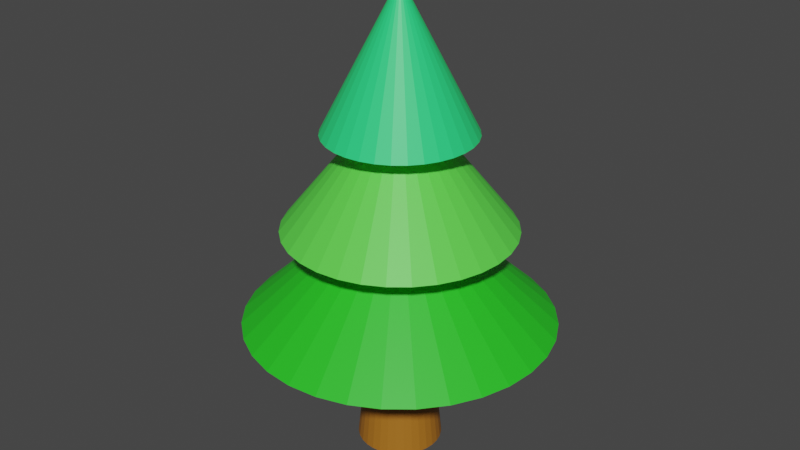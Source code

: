 # Source: tree.blend  (saved by Blender 3.3.6; exported with 4.5.12 LTS)
import bpy
from mathutils import Matrix  # noqa: F401  (used for matrix-valued properties, if any)

bpy.ops.wm.read_factory_settings(use_empty=True)
scene = bpy.context.scene
scene.name = 'Scene'

# ---- collections
col_collection = bpy.data.collections.new('Collection'); scene.collection.children.link(col_collection)

# ---- materials (node trees are filled in below, after node groups)
mat_tree_trunk = bpy.data.materials.new('tree_trunk')
mat_tree_trunk.use_transparent_shadow = False
mat_tree_leaves1 = bpy.data.materials.new('tree_leaves1')
mat_tree_leaves1.use_transparent_shadow = False
mat_tree_leaves2 = bpy.data.materials.new('tree_leaves2')
mat_tree_leaves2.use_transparent_shadow = False
mat_tree_leaves3 = bpy.data.materials.new('tree_leaves3')
mat_tree_leaves3.use_transparent_shadow = False

# ---- material node trees
mat_tree_trunk.use_nodes = True; mat_tree_trunk.node_tree.nodes.clear()
_N = mat_tree_trunk.node_tree.nodes; _L = mat_tree_trunk.node_tree.links
n0 = _N.new('ShaderNodeBsdfPrincipled'); n0.name = 'Principled BSDF'; n0.location = (10, 300)
n0.distribution = 'GGX'
n0.subsurface_method = 'RANDOM_WALK_SKIN'
n0.inputs[0].default_value = (0.3887, 0.1454, 0.01275, 1.0)
n0.inputs[3].default_value = 1.45
n0.inputs[27].default_value = (0.0, 0.0, 0.0, 1.0)
n0.inputs[28].default_value = 1.0
n1 = _N.new('ShaderNodeOutputMaterial'); n1.name = 'Material Output'; n1.location = (300, 300)
_L.new(n0.outputs[0], n1.inputs[0])
n1.is_active_output = True
mat_tree_leaves1.use_nodes = True; mat_tree_leaves1.node_tree.nodes.clear()
_N = mat_tree_leaves1.node_tree.nodes; _L = mat_tree_leaves1.node_tree.links
n0 = _N.new('ShaderNodeBsdfPrincipled'); n0.name = 'Principled BSDF'; n0.location = (10, 300)
n0.distribution = 'GGX'
n0.subsurface_method = 'RANDOM_WALK_SKIN'
n0.inputs[0].default_value = (0.02152, 0.6038, 0.01809, 1.0)
n0.inputs[3].default_value = 1.45
n0.inputs[27].default_value = (0.0, 0.0, 0.0, 1.0)
n0.inputs[28].default_value = 1.0
n1 = _N.new('ShaderNodeOutputMaterial'); n1.name = 'Material Output'; n1.location = (300, 300)
_L.new(n0.outputs[0], n1.inputs[0])
n1.is_active_output = True
mat_tree_leaves2.use_nodes = True; mat_tree_leaves2.node_tree.nodes.clear()
_N = mat_tree_leaves2.node_tree.nodes; _L = mat_tree_leaves2.node_tree.links
n0 = _N.new('ShaderNodeBsdfPrincipled'); n0.name = 'Principled BSDF'; n0.location = (10, 300)
n0.distribution = 'GGX'
n0.subsurface_method = 'RANDOM_WALK_SKIN'
n0.inputs[0].default_value = (0.1085, 0.8, 0.07061, 1.0)
n0.inputs[3].default_value = 1.45
n0.inputs[27].default_value = (0.0, 0.0, 0.0, 1.0)
n0.inputs[28].default_value = 1.0
n1 = _N.new('ShaderNodeOutputMaterial'); n1.name = 'Material Output'; n1.location = (300, 300)
_L.new(n0.outputs[0], n1.inputs[0])
n1.is_active_output = True
mat_tree_leaves3.use_nodes = True; mat_tree_leaves3.node_tree.nodes.clear()
_N = mat_tree_leaves3.node_tree.nodes; _L = mat_tree_leaves3.node_tree.links
n0 = _N.new('ShaderNodeBsdfPrincipled'); n0.name = 'Principled BSDF'; n0.location = (10, 300)
n0.distribution = 'GGX'
n0.subsurface_method = 'RANDOM_WALK_SKIN'
n0.inputs[0].default_value = (0.02602, 0.8, 0.2046, 1.0)
n0.inputs[3].default_value = 1.45
n0.inputs[27].default_value = (0.0, 0.0, 0.0, 1.0)
n0.inputs[28].default_value = 1.0
n1 = _N.new('ShaderNodeOutputMaterial'); n1.name = 'Material Output'; n1.location = (300, 300)
_L.new(n0.outputs[0], n1.inputs[0])
n1.is_active_output = True

# ---- world
world_world = bpy.data.worlds.new('World'); scene.world = world_world
world_world.use_nodes = True; world_world.node_tree.nodes.clear()
_N = world_world.node_tree.nodes; _L = world_world.node_tree.links
n0 = _N.new('ShaderNodeOutputWorld'); n0.name = 'World Output'; n0.location = (300, 300)
n1 = _N.new('ShaderNodeBackground'); n1.name = 'Background'; n1.location = (10, 300)
n1.inputs[0].default_value = (0.05088, 0.05088, 0.05088, 1.0)
_L.new(n1.outputs[0], n0.inputs[0])
n0.is_active_output = True
world_world.color = (0.05088, 0.05088, 0.05088)
world_world.use_sun_shadow = False
world_world.sun_shadow_jitter_overblur = 0.0

# ---- meshes
me_x = bpy.data.meshes.new('柱体')
me_x.from_pydata([(-1.77e-08, 1.578, -2.384e-07), (0.3079, 1.548, -2.384e-07), (0.604, 1.458, -2.384e-07), (0.8769, 1.312, -2.384e-07), (1.116, 1.116, -2.384e-07), (1.312, 0.8769, -2.384e-07), (1.458, 0.604, -2.384e-07), (1.548, 0.3079, -2.384e-07), (1.578, 9.808e-09, -2.384e-07), (1.548, -0.3079, -2.384e-07), (1.458, -0.604, -2.384e-07), (1.312, -0.8769, -2.384e-07), (1.116, -1.116, -2.384e-07), (0.8769, -1.312, -2.384e-07), (0.604, -1.458, -2.384e-07), (0.3079, -1.548, -2.384e-07), (-1.77e-08, -1.578, -2.384e-07), (-0.3079, -1.548, -2.384e-07), (-0.604, -1.458, -2.384e-07), (-0.8769, -1.312, -2.384e-07), (-1.116, -1.116, -2.384e-07), (-1.312, -0.8769, -2.384e-07), (-1.458, -0.604, -2.384e-07), (-1.548, -0.3079, -2.384e-07), (-1.578, 9.808e-09, -2.384e-07), (-1.548, 0.3079, -2.384e-07), (-1.458, 0.604, -2.384e-07), (-1.312, 0.8769, -2.384e-07), (-1.116, 1.116, -2.384e-07), (-0.8769, 1.312, -2.384e-07), (-0.604, 1.458, -2.384e-07), (-0.3079, 1.548, -2.384e-07), (0.1951, 0.9808, 5.54), (5.84e-08, 1.0, 5.54), (0.3827, 0.9239, 5.54), (0.5556, 0.8315, 5.54), (0.7071, 0.7071, 5.54), (0.8315, 0.5556, 5.54), (0.9239, 0.3827, 5.54), (0.9808, 0.1951, 5.54), (1.0, 9.808e-09, 5.54), (0.9808, -0.1951, 5.54), (0.9239, -0.3827, 5.54), (0.8315, -0.5556, 5.54), (0.7071, -0.7071, 5.54), (0.5556, -0.8315, 5.54), (0.3827, -0.9239, 5.54), (0.1951, -0.9808, 5.54), (5.84e-08, -1.0, 5.54), (-0.1951, -0.9808, 5.54), (-0.3827, -0.9239, 5.54), (-0.5556, -0.8315, 5.54), (-0.7071, -0.7071, 5.54), (-0.8315, -0.5556, 5.54), (-0.9239, -0.3827, 5.54), (-0.9808, -0.1951, 5.54), (-1.0, 9.808e-09, 5.54), (-0.9808, 0.1951, 5.54), (-0.9239, 0.3827, 5.54), (-0.8315, 0.5556, 5.54), (-0.7071, 0.7071, 5.54), (-0.5556, 0.8315, 5.54), (-0.3827, 0.9239, 5.54), (-0.1951, 0.9808, 5.54)], [], [(1, 32, 34, 2), (2, 34, 35, 3), (3, 35, 36, 4), (4, 36, 37, 5), (5, 37, 38, 6), (6, 38, 39, 7), (7, 39, 40, 8), (8, 40, 41, 9), (9, 41, 42, 10), (10, 42, 43, 11), (11, 43, 44, 12), (12, 44, 45, 13), (13, 45, 46, 14), (14, 46, 47, 15), (15, 47, 48, 16), (16, 48, 49, 17), (17, 49, 50, 18), (18, 50, 51, 19), (19, 51, 52, 20), (20, 52, 53, 21), (21, 53, 54, 22), (22, 54, 55, 23), (23, 55, 56, 24), (24, 56, 57, 25), (25, 57, 58, 26), (26, 58, 59, 27), (27, 59, 60, 28), (28, 60, 61, 29), (29, 61, 62, 30), (30, 62, 63, 31), (31, 63, 33, 0), (0, 1, 2, 3, 4, 5, 6, 7, 8, 9, 10, 11, 12, 13, 14, 15, 16, 17, 18, 19, 20, 21, 22, 23, 24, 25, 26, 27, 28, 29, 30, 31), (32, 33, 63, 62, 61, 60, 59, 58, 57, 56, 55, 54, 53, 52, 51, 50, 49, 48, 47, 46, 45, 44, 43, 42, 41, 40, 39, 38, 37, 36, 35, 34), (0, 33, 32, 1)])
_uv = me_x.uv_layers.new(name='UV 贴图')
_uv.uv.foreach_set('vector', [0.9688, 0.5, 0.9688, 1.0, 0.9375, 1.0, 0.9375, 0.5, 0.9375, 0.5, 0.9375, 1.0, 0.9062, 1.0, 0.9062, 0.5, 0.9062, 0.5, 0.9062, 1.0, 0.875, 1.0, 0.875, 0.5, 0.875, 0.5, 0.875, 1.0, 0.8438, 1.0, 0.8438, 0.5, 0.8438, 0.5, 0.8438, 1.0, 0.8125, 1.0, 0.8125, 0.5, 0.8125, 0.5, 0.8125, 1.0, 0.7812, 1.0, 0.7812, 0.5, 0.7812, 0.5, 0.7812, 1.0, 0.75, 1.0, 0.75, 0.5, 0.75, 0.5, 0.75, 1.0, 0.7188, 1.0, 0.7188, 0.5, 0.7188, 0.5, 0.7188, 1.0, 0.6875, 1.0, 0.6875, 0.5, 0.6875, 0.5, 0.6875, 1.0, 0.6562, 1.0, 0.6562, 0.5, 0.6562, 0.5, 0.6562, 1.0, 0.625, 1.0, 0.625, 0.5, 0.625, 0.5, 0.625, 1.0, 0.5938, 1.0, 0.5938, 0.5, 0.5938, 0.5, 0.5938, 1.0, 0.5625, 1.0, 0.5625, 0.5, 0.5625, 0.5, 0.5625, 1.0, 0.5312, 1.0, 0.5312, 0.5, 0.5312, 0.5, 0.5312, 1.0, 0.5, 1.0, 0.5, 0.5, 0.5, 0.5, 0.5, 1.0, 0.4688, 1.0, 0.4688, 0.5, 0.4688, 0.5, 0.4688, 1.0, 0.4375, 1.0, 0.4375, 0.5, 0.4375, 0.5, 0.4375, 1.0, 0.4062, 1.0, 0.4062, 0.5, 0.4062, 0.5, 0.4062, 1.0, 0.375, 1.0, 0.375, 0.5, 0.375, 0.5, 0.375, 1.0, 0.3438, 1.0, 0.3438, 0.5, 0.3438, 0.5, 0.3438, 1.0, 0.3125, 1.0, 0.3125, 0.5, 0.3125, 0.5, 0.3125, 1.0, 0.2812, 1.0, 0.2812, 0.5, 0.2812, 0.5, 0.2812, 1.0, 0.25, 1.0, 0.25, 0.5, 0.25, 0.5, 0.25, 1.0, 0.2188, 1.0, 0.2188, 0.5, 0.2188, 0.5, 0.2188, 1.0, 0.1875, 1.0, 0.1875, 0.5, 0.1875, 0.5, 0.1875, 1.0, 0.1562, 1.0, 0.1562, 0.5, 0.1562, 0.5, 0.1562, 1.0, 0.125, 1.0, 0.125, 0.5, 0.125, 0.5, 0.125, 1.0, 0.09375, 1.0, 0.09375, 0.5, 0.09375, 0.5, 0.09375, 1.0, 0.0625, 1.0, 0.0625, 0.5, 0.0625, 0.5, 0.0625, 1.0, 0.03125, 1.0, 0.03125, 0.5, 0.03125, 0.5, 0.03125, 1.0, 0.0, 1.0, 0.0, 0.5, 0.75, 0.49, 0.7968, 0.4854, 0.8418, 0.4717, 0.8833, 0.4496, 0.9197, 0.4197, 0.9496, 0.3833, 0.9717, 0.3418, 0.9854, 0.2968, 0.99, 0.25, 0.9854, 0.2032, 0.9717, 0.1582, 0.9496, 0.1167, 0.9197, 0.08029, 0.8833, 0.05045, 0.8418, 0.02827, 0.7968, 0.01461, 0.75, 0.01, 0.7032, 0.01461, 0.6582, 0.02827, 0.6167, 0.05045, 0.5803, 0.08029, 0.5504, 0.1167, 0.5283, 0.1582, 0.5146, 0.2032, 0.51, 0.25, 0.5146, 0.2968, 0.5283, 0.3418, 0.5504, 0.3833, 0.5803, 0.4197, 0.6167, 0.4496, 0.6582, 0.4717, 0.7032, 0.4854, 0.2968, 0.4854, 0.25, 0.49, 0.2032, 0.4854, 0.1582, 0.4717, 0.1167, 0.4496, 0.08029, 0.4197, 0.05045, 0.3833, 0.02827, 0.3418, 0.01461, 0.2968, 0.01, 0.25, 0.01461, 0.2032, 0.02827, 0.1582, 0.05045, 0.1167, 0.08029, 0.08029, 0.1167, 0.05045, 0.1582, 0.02827, 0.2032, 0.01461, 0.25, 0.01, 0.2968, 0.01461, 0.3418, 0.02827, 0.3833, 0.05045, 0.4197, 0.08029, 0.4496, 0.1167, 0.4717, 0.1582, 0.4854, 0.2032, 0.49, 0.25, 0.4854, 0.2968, 0.4717, 0.3418, 0.4496, 0.3833, 0.4197, 0.4197, 0.3833, 0.4496, 0.3418, 0.4717, 1.0, 0.5, 1.0, 1.0, 0.9688, 1.0, 0.9688, 0.5])
me_x.materials.append(mat_tree_trunk)
me_x.update()
me_x_1 = bpy.data.meshes.new('锥体')
me_x_1.from_pydata([(-8.804e-09, 2.163, -1.0), (0.422, 2.122, -1.0), (0.8278, 1.999, -1.0), (1.202, 1.799, -1.0), (1.53, 1.53, -1.0), (1.799, 1.202, -1.0), (1.999, 0.8278, -1.0), (2.122, 0.422, -1.0), (2.163, -1.055e-08, -1.0), (2.122, -0.422, -1.0), (1.999, -0.8278, -1.0), (1.799, -1.202, -1.0), (1.53, -1.53, -1.0), (1.202, -1.799, -1.0), (0.8278, -1.999, -1.0), (0.422, -2.122, -1.0), (-8.804e-09, -2.163, -1.0), (-0.422, -2.122, -1.0), (-0.8278, -1.999, -1.0), (-1.202, -1.799, -1.0), (-1.53, -1.53, -1.0), (-1.799, -1.202, -1.0), (-1.999, -0.8278, -1.0), (-2.122, -0.422, -1.0), (-2.163, -1.055e-08, -1.0), (-2.122, 0.422, -1.0), (-1.999, 0.8278, -1.0), (-1.799, 1.202, -1.0), (-1.53, 1.53, -1.0), (-1.202, 1.799, -1.0), (-0.8278, 1.999, -1.0), (-0.422, 2.122, -1.0), (0.0, 0.0, 1.0)], [], [(0, 32, 1), (1, 32, 2), (2, 32, 3), (3, 32, 4), (4, 32, 5), (5, 32, 6), (6, 32, 7), (7, 32, 8), (8, 32, 9), (9, 32, 10), (10, 32, 11), (11, 32, 12), (12, 32, 13), (13, 32, 14), (14, 32, 15), (15, 32, 16), (16, 32, 17), (17, 32, 18), (18, 32, 19), (19, 32, 20), (20, 32, 21), (21, 32, 22), (22, 32, 23), (23, 32, 24), (24, 32, 25), (25, 32, 26), (26, 32, 27), (27, 32, 28), (28, 32, 29), (29, 32, 30), (0, 1, 2, 3, 4, 5, 6, 7, 8, 9, 10, 11, 12, 13, 14, 15, 16, 17, 18, 19, 20, 21, 22, 23, 24, 25, 26, 27, 28, 29, 30, 31), (30, 32, 31), (31, 32, 0)])
_uv = me_x_1.uv_layers.new(name='UV 贴图')
_uv.uv.foreach_set('vector', [0.25, 0.49, 0.25, 0.25, 0.2968, 0.4854, 0.2968, 0.4854, 0.25, 0.25, 0.3418, 0.4717, 0.3418, 0.4717, 0.25, 0.25, 0.3833, 0.4496, 0.3833, 0.4496, 0.25, 0.25, 0.4197, 0.4197, 0.4197, 0.4197, 0.25, 0.25, 0.4496, 0.3833, 0.4496, 0.3833, 0.25, 0.25, 0.4717, 0.3418, 0.4717, 0.3418, 0.25, 0.25, 0.4854, 0.2968, 0.4854, 0.2968, 0.25, 0.25, 0.49, 0.25, 0.49, 0.25, 0.25, 0.25, 0.4854, 0.2032, 0.4854, 0.2032, 0.25, 0.25, 0.4717, 0.1582, 0.4717, 0.1582, 0.25, 0.25, 0.4496, 0.1167, 0.4496, 0.1167, 0.25, 0.25, 0.4197, 0.08029, 0.4197, 0.08029, 0.25, 0.25, 0.3833, 0.05045, 0.3833, 0.05045, 0.25, 0.25, 0.3418, 0.02827, 0.3418, 0.02827, 0.25, 0.25, 0.2968, 0.01461, 0.2968, 0.01461, 0.25, 0.25, 0.25, 0.01, 0.25, 0.01, 0.25, 0.25, 0.2032, 0.01461, 0.2032, 0.01461, 0.25, 0.25, 0.1582, 0.02827, 0.1582, 0.02827, 0.25, 0.25, 0.1167, 0.05045, 0.1167, 0.05045, 0.25, 0.25, 0.08029, 0.08029, 0.08029, 0.08029, 0.25, 0.25, 0.05045, 0.1167, 0.05045, 0.1167, 0.25, 0.25, 0.02827, 0.1582, 0.02827, 0.1582, 0.25, 0.25, 0.01461, 0.2032, 0.01461, 0.2032, 0.25, 0.25, 0.01, 0.25, 0.01, 0.25, 0.25, 0.25, 0.01461, 0.2968, 0.01461, 0.2968, 0.25, 0.25, 0.02827, 0.3418, 0.02827, 0.3418, 0.25, 0.25, 0.05045, 0.3833, 0.05045, 0.3833, 0.25, 0.25, 0.08029, 0.4197, 0.08029, 0.4197, 0.25, 0.25, 0.1167, 0.4496, 0.1167, 0.4496, 0.25, 0.25, 0.1582, 0.4717, 0.75, 0.49, 0.7968, 0.4854, 0.8418, 0.4717, 0.8833, 0.4496, 0.9197, 0.4197, 0.9496, 0.3833, 0.9717, 0.3418, 0.9854, 0.2968, 0.99, 0.25, 0.9854, 0.2032, 0.9717, 0.1582, 0.9496, 0.1167, 0.9197, 0.08029, 0.8833, 0.05045, 0.8418, 0.02827, 0.7968, 0.01461, 0.75, 0.01, 0.7032, 0.01461, 0.6582, 0.02827, 0.6167, 0.05045, 0.5803, 0.08029, 0.5504, 0.1167, 0.5283, 0.1582, 0.5146, 0.2032, 0.51, 0.25, 0.5146, 0.2968, 0.5283, 0.3418, 0.5504, 0.3833, 0.5803, 0.4197, 0.6167, 0.4496, 0.6582, 0.4717, 0.7032, 0.4854, 0.1582, 0.4717, 0.25, 0.25, 0.2032, 0.4854, 0.2032, 0.4854, 0.25, 0.25, 0.25, 0.49])
me_x_1.materials.append(mat_tree_leaves1)
me_x_1.update()
me_001 = bpy.data.meshes.new('锥体.001')
me_001.from_pydata([(-3.442e-09, 1.594, -1.0), (0.311, 1.563, -1.0), (0.61, 1.473, -1.0), (0.8856, 1.325, -1.0), (1.127, 1.127, -1.0), (1.325, 0.8856, -1.0), (1.473, 0.61, -1.0), (1.563, 0.311, -1.0), (1.594, -6.889e-09, -1.0), (1.563, -0.311, -1.0), (1.473, -0.61, -1.0), (1.325, -0.8856, -1.0), (1.127, -1.127, -1.0), (0.8856, -1.325, -1.0), (0.61, -1.473, -1.0), (0.311, -1.563, -1.0), (-3.442e-09, -1.594, -1.0), (-0.311, -1.563, -1.0), (-0.61, -1.473, -1.0), (-0.8856, -1.325, -1.0), (-1.127, -1.127, -1.0), (-1.325, -0.8856, -1.0), (-1.473, -0.61, -1.0), (-1.563, -0.311, -1.0), (-1.594, -6.889e-09, -1.0), (-1.563, 0.311, -1.0), (-1.473, 0.61, -1.0), (-1.325, 0.8856, -1.0), (-1.127, 1.127, -1.0), (-0.8856, 1.325, -1.0), (-0.61, 1.473, -1.0), (-0.311, 1.563, -1.0), (0.0, 0.0, 1.0)], [], [(0, 32, 1), (1, 32, 2), (2, 32, 3), (3, 32, 4), (4, 32, 5), (5, 32, 6), (6, 32, 7), (7, 32, 8), (8, 32, 9), (9, 32, 10), (10, 32, 11), (11, 32, 12), (12, 32, 13), (13, 32, 14), (14, 32, 15), (15, 32, 16), (16, 32, 17), (17, 32, 18), (18, 32, 19), (19, 32, 20), (20, 32, 21), (21, 32, 22), (22, 32, 23), (23, 32, 24), (24, 32, 25), (25, 32, 26), (26, 32, 27), (27, 32, 28), (28, 32, 29), (29, 32, 30), (0, 1, 2, 3, 4, 5, 6, 7, 8, 9, 10, 11, 12, 13, 14, 15, 16, 17, 18, 19, 20, 21, 22, 23, 24, 25, 26, 27, 28, 29, 30, 31), (30, 32, 31), (31, 32, 0)])
_uv = me_001.uv_layers.new(name='UV 贴图')
_uv.uv.foreach_set('vector', [0.25, 0.49, 0.25, 0.25, 0.2968, 0.4854, 0.2968, 0.4854, 0.25, 0.25, 0.3418, 0.4717, 0.3418, 0.4717, 0.25, 0.25, 0.3833, 0.4496, 0.3833, 0.4496, 0.25, 0.25, 0.4197, 0.4197, 0.4197, 0.4197, 0.25, 0.25, 0.4496, 0.3833, 0.4496, 0.3833, 0.25, 0.25, 0.4717, 0.3418, 0.4717, 0.3418, 0.25, 0.25, 0.4854, 0.2968, 0.4854, 0.2968, 0.25, 0.25, 0.49, 0.25, 0.49, 0.25, 0.25, 0.25, 0.4854, 0.2032, 0.4854, 0.2032, 0.25, 0.25, 0.4717, 0.1582, 0.4717, 0.1582, 0.25, 0.25, 0.4496, 0.1167, 0.4496, 0.1167, 0.25, 0.25, 0.4197, 0.08029, 0.4197, 0.08029, 0.25, 0.25, 0.3833, 0.05045, 0.3833, 0.05045, 0.25, 0.25, 0.3418, 0.02827, 0.3418, 0.02827, 0.25, 0.25, 0.2968, 0.01461, 0.2968, 0.01461, 0.25, 0.25, 0.25, 0.01, 0.25, 0.01, 0.25, 0.25, 0.2032, 0.01461, 0.2032, 0.01461, 0.25, 0.25, 0.1582, 0.02827, 0.1582, 0.02827, 0.25, 0.25, 0.1167, 0.05045, 0.1167, 0.05045, 0.25, 0.25, 0.08029, 0.08029, 0.08029, 0.08029, 0.25, 0.25, 0.05045, 0.1167, 0.05045, 0.1167, 0.25, 0.25, 0.02827, 0.1582, 0.02827, 0.1582, 0.25, 0.25, 0.01461, 0.2032, 0.01461, 0.2032, 0.25, 0.25, 0.01, 0.25, 0.01, 0.25, 0.25, 0.25, 0.01461, 0.2968, 0.01461, 0.2968, 0.25, 0.25, 0.02827, 0.3418, 0.02827, 0.3418, 0.25, 0.25, 0.05045, 0.3833, 0.05045, 0.3833, 0.25, 0.25, 0.08029, 0.4197, 0.08029, 0.4197, 0.25, 0.25, 0.1167, 0.4496, 0.1167, 0.4496, 0.25, 0.25, 0.1582, 0.4717, 0.75, 0.49, 0.7968, 0.4854, 0.8418, 0.4717, 0.8833, 0.4496, 0.9197, 0.4197, 0.9496, 0.3833, 0.9717, 0.3418, 0.9854, 0.2968, 0.99, 0.25, 0.9854, 0.2032, 0.9717, 0.1582, 0.9496, 0.1167, 0.9197, 0.08029, 0.8833, 0.05045, 0.8418, 0.02827, 0.7968, 0.01461, 0.75, 0.01, 0.7032, 0.01461, 0.6582, 0.02827, 0.6167, 0.05045, 0.5803, 0.08029, 0.5504, 0.1167, 0.5283, 0.1582, 0.5146, 0.2032, 0.51, 0.25, 0.5146, 0.2968, 0.5283, 0.3418, 0.5504, 0.3833, 0.5803, 0.4197, 0.6167, 0.4496, 0.6582, 0.4717, 0.7032, 0.4854, 0.1582, 0.4717, 0.25, 0.25, 0.2032, 0.4854, 0.2032, 0.4854, 0.25, 0.25, 0.25, 0.49])
me_001.materials.append(mat_tree_leaves2)
me_001.update()
me_002 = bpy.data.meshes.new('锥体.002')
me_002.from_pydata([(5.294e-09, 1.032, -1.0), (0.2014, 1.013, -1.0), (0.3951, 0.9538, -1.0), (0.5736, 0.8584, -1.0), (0.73, 0.73, -1.0), (0.8584, 0.5736, -1.0), (0.9538, 0.3951, -1.0), (1.013, 0.2014, -1.0), (1.032, 1.718e-09, -1.0), (1.013, -0.2014, -1.0), (0.9538, -0.3951, -1.0), (0.8584, -0.5736, -1.0), (0.73, -0.73, -1.0), (0.5736, -0.8584, -1.0), (0.3951, -0.9538, -1.0), (0.2014, -1.013, -1.0), (5.294e-09, -1.032, -1.0), (-0.2014, -1.013, -1.0), (-0.3951, -0.9538, -1.0), (-0.5736, -0.8584, -1.0), (-0.73, -0.73, -1.0), (-0.8584, -0.5736, -1.0), (-0.9538, -0.3951, -1.0), (-1.013, -0.2014, -1.0), (-1.032, 1.718e-09, -1.0), (-1.013, 0.2014, -1.0), (-0.9538, 0.3951, -1.0), (-0.8584, 0.5736, -1.0), (-0.73, 0.73, -1.0), (-0.5736, 0.8584, -1.0), (-0.3951, 0.9538, -1.0), (-0.2014, 1.013, -1.0), (0.0, 0.0, 1.0)], [], [(0, 32, 1), (1, 32, 2), (2, 32, 3), (3, 32, 4), (4, 32, 5), (5, 32, 6), (6, 32, 7), (7, 32, 8), (8, 32, 9), (9, 32, 10), (10, 32, 11), (11, 32, 12), (12, 32, 13), (13, 32, 14), (14, 32, 15), (15, 32, 16), (16, 32, 17), (17, 32, 18), (18, 32, 19), (19, 32, 20), (20, 32, 21), (21, 32, 22), (22, 32, 23), (23, 32, 24), (24, 32, 25), (25, 32, 26), (26, 32, 27), (27, 32, 28), (28, 32, 29), (29, 32, 30), (0, 1, 2, 3, 4, 5, 6, 7, 8, 9, 10, 11, 12, 13, 14, 15, 16, 17, 18, 19, 20, 21, 22, 23, 24, 25, 26, 27, 28, 29, 30, 31), (30, 32, 31), (31, 32, 0)])
_uv = me_002.uv_layers.new(name='UV 贴图')
_uv.uv.foreach_set('vector', [0.25, 0.49, 0.25, 0.25, 0.2968, 0.4854, 0.2968, 0.4854, 0.25, 0.25, 0.3418, 0.4717, 0.3418, 0.4717, 0.25, 0.25, 0.3833, 0.4496, 0.3833, 0.4496, 0.25, 0.25, 0.4197, 0.4197, 0.4197, 0.4197, 0.25, 0.25, 0.4496, 0.3833, 0.4496, 0.3833, 0.25, 0.25, 0.4717, 0.3418, 0.4717, 0.3418, 0.25, 0.25, 0.4854, 0.2968, 0.4854, 0.2968, 0.25, 0.25, 0.49, 0.25, 0.49, 0.25, 0.25, 0.25, 0.4854, 0.2032, 0.4854, 0.2032, 0.25, 0.25, 0.4717, 0.1582, 0.4717, 0.1582, 0.25, 0.25, 0.4496, 0.1167, 0.4496, 0.1167, 0.25, 0.25, 0.4197, 0.08029, 0.4197, 0.08029, 0.25, 0.25, 0.3833, 0.05045, 0.3833, 0.05045, 0.25, 0.25, 0.3418, 0.02827, 0.3418, 0.02827, 0.25, 0.25, 0.2968, 0.01461, 0.2968, 0.01461, 0.25, 0.25, 0.25, 0.01, 0.25, 0.01, 0.25, 0.25, 0.2032, 0.01461, 0.2032, 0.01461, 0.25, 0.25, 0.1582, 0.02827, 0.1582, 0.02827, 0.25, 0.25, 0.1167, 0.05045, 0.1167, 0.05045, 0.25, 0.25, 0.08029, 0.08029, 0.08029, 0.08029, 0.25, 0.25, 0.05045, 0.1167, 0.05045, 0.1167, 0.25, 0.25, 0.02827, 0.1582, 0.02827, 0.1582, 0.25, 0.25, 0.01461, 0.2032, 0.01461, 0.2032, 0.25, 0.25, 0.01, 0.25, 0.01, 0.25, 0.25, 0.25, 0.01461, 0.2968, 0.01461, 0.2968, 0.25, 0.25, 0.02827, 0.3418, 0.02827, 0.3418, 0.25, 0.25, 0.05045, 0.3833, 0.05045, 0.3833, 0.25, 0.25, 0.08029, 0.4197, 0.08029, 0.4197, 0.25, 0.25, 0.1167, 0.4496, 0.1167, 0.4496, 0.25, 0.25, 0.1582, 0.4717, 0.75, 0.49, 0.7968, 0.4854, 0.8418, 0.4717, 0.8833, 0.4496, 0.9197, 0.4197, 0.9496, 0.3833, 0.9717, 0.3418, 0.9854, 0.2968, 0.99, 0.25, 0.9854, 0.2032, 0.9717, 0.1582, 0.9496, 0.1167, 0.9197, 0.08029, 0.8833, 0.05045, 0.8418, 0.02827, 0.7968, 0.01461, 0.75, 0.01, 0.7032, 0.01461, 0.6582, 0.02827, 0.6167, 0.05045, 0.5803, 0.08029, 0.5504, 0.1167, 0.5283, 0.1582, 0.5146, 0.2032, 0.51, 0.25, 0.5146, 0.2968, 0.5283, 0.3418, 0.5504, 0.3833, 0.5803, 0.4197, 0.6167, 0.4496, 0.6582, 0.4717, 0.7032, 0.4854, 0.1582, 0.4717, 0.25, 0.25, 0.2032, 0.4854, 0.2032, 0.4854, 0.25, 0.25, 0.25, 0.49])
me_002.materials.append(mat_tree_leaves3)
me_002.update()

# ---- objects
ob_tree_trunk = bpy.data.objects.new('tree_trunk', me_x)
ob_tree_leaves1 = bpy.data.objects.new('tree_leaves1', me_x_1)
ob_tree_leaves2 = bpy.data.objects.new('tree_leaves2', me_001)
ob_tree_leaves3 = bpy.data.objects.new('tree_leaves3', me_002)

# ---- transforms, parenting, visibility, modifiers, constraints
ob_tree_trunk.location = (3.492e-09, -3.725e-09, 0.0)
ob_tree_trunk.scale = (0.3798, 0.3798, 0.3798)
ob_tree_leaves1.location = (0.0, 0.0, 2.925)
ob_tree_leaves2.location = (0.0, 0.0, 4.291)
ob_tree_leaves3.location = (0.0, 0.0, 5.626)

# ---- collection membership
col_collection.objects.link(ob_tree_trunk)
col_collection.objects.link(ob_tree_leaves1)
col_collection.objects.link(ob_tree_leaves2)
col_collection.objects.link(ob_tree_leaves3)

# ---- scene / render settings (as saved in the file)
scene.frame_start = 1; scene.frame_end = 250; scene.frame_set(1)
scene.render.engine = 'BLENDER_EEVEE_NEXT'
scene.cycles.sampling_pattern = 'TABULATED_SOBOL'
scene.cycles.use_light_tree = False
scene.view_settings.view_transform = 'Filmic'
bpy.context.view_layer.update()

# ---- added for rendering (the .blend has no active camera and no usable light): camera, sun
cam_auto = bpy.data.cameras.new('AutoCamera')
cam_auto.lens = 50.0
cam_auto.sensor_width = 36.0
cam_auto.clip_end = 1000.0
ob_auto_camera = bpy.data.objects.new('AutoCamera', cam_auto)
scene.collection.objects.link(ob_auto_camera)
ob_auto_camera.location = (8.34412, -10.0129, 9.98809)
ob_auto_camera.rotation_euler = (1.09748, -7.21219e-08, 0.694738)
scene.camera = ob_auto_camera
light_auto_sun = bpy.data.lights.new('AutoSun', 'SUN')
light_auto_sun.energy = 3.0
light_auto_sun.angle = 0.0523599
ob_auto_sun = bpy.data.objects.new('AutoSun', light_auto_sun)
scene.collection.objects.link(ob_auto_sun)
ob_auto_sun.rotation_euler = (0.872665, 0.174533, 0.523599)
bpy.context.view_layer.update()
